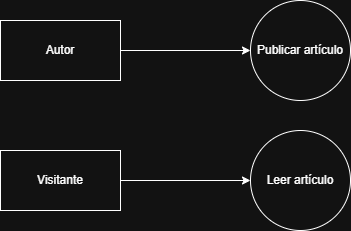

The diagram above was exported from draw.io. Its source (the exported page's mxGraphModel, read from the mxfile embedded in the PNG):
<mxGraphModel dx="741" dy="430" grid="1" gridSize="10" guides="1" tooltips="1" connect="1" arrows="1" fold="1" page="1" pageScale="1" pageWidth="827" pageHeight="1169" math="0" shadow="0">
  <root>
    <mxCell id="0" />
    <mxCell id="1" parent="0" />
    <mxCell id="rkIhDvaBLe_z62stIM5X-1" value="Autor" style="rounded=0;whiteSpace=wrap;html=1;" vertex="1" parent="1">
      <mxGeometry x="180" y="110" width="120" height="60" as="geometry" />
    </mxCell>
    <mxCell id="rkIhDvaBLe_z62stIM5X-2" value="Visitante" style="rounded=0;whiteSpace=wrap;html=1;" vertex="1" parent="1">
      <mxGeometry x="180" y="240" width="120" height="60" as="geometry" />
    </mxCell>
    <mxCell id="rkIhDvaBLe_z62stIM5X-3" value="Publicar artículo" style="ellipse;whiteSpace=wrap;html=1;aspect=fixed;" vertex="1" parent="1">
      <mxGeometry x="430" y="90" width="100" height="100" as="geometry" />
    </mxCell>
    <mxCell id="rkIhDvaBLe_z62stIM5X-4" value="Leer artículo" style="ellipse;whiteSpace=wrap;html=1;aspect=fixed;" vertex="1" parent="1">
      <mxGeometry x="430" y="220" width="100" height="100" as="geometry" />
    </mxCell>
    <mxCell id="rkIhDvaBLe_z62stIM5X-5" value="" style="endArrow=classic;html=1;rounded=0;exitX=1;exitY=0.5;exitDx=0;exitDy=0;entryX=0;entryY=0.5;entryDx=0;entryDy=0;" edge="1" parent="1" source="rkIhDvaBLe_z62stIM5X-1" target="rkIhDvaBLe_z62stIM5X-3">
      <mxGeometry width="50" height="50" relative="1" as="geometry">
        <mxPoint x="360" y="270" as="sourcePoint" />
        <mxPoint x="410" y="220" as="targetPoint" />
      </mxGeometry>
    </mxCell>
    <mxCell id="rkIhDvaBLe_z62stIM5X-6" value="" style="endArrow=classic;html=1;rounded=0;exitX=1;exitY=0.5;exitDx=0;exitDy=0;entryX=0;entryY=0.5;entryDx=0;entryDy=0;" edge="1" parent="1" source="rkIhDvaBLe_z62stIM5X-2" target="rkIhDvaBLe_z62stIM5X-4">
      <mxGeometry width="50" height="50" relative="1" as="geometry">
        <mxPoint x="340" y="290" as="sourcePoint" />
        <mxPoint x="390" y="240" as="targetPoint" />
      </mxGeometry>
    </mxCell>
  </root>
</mxGraphModel>